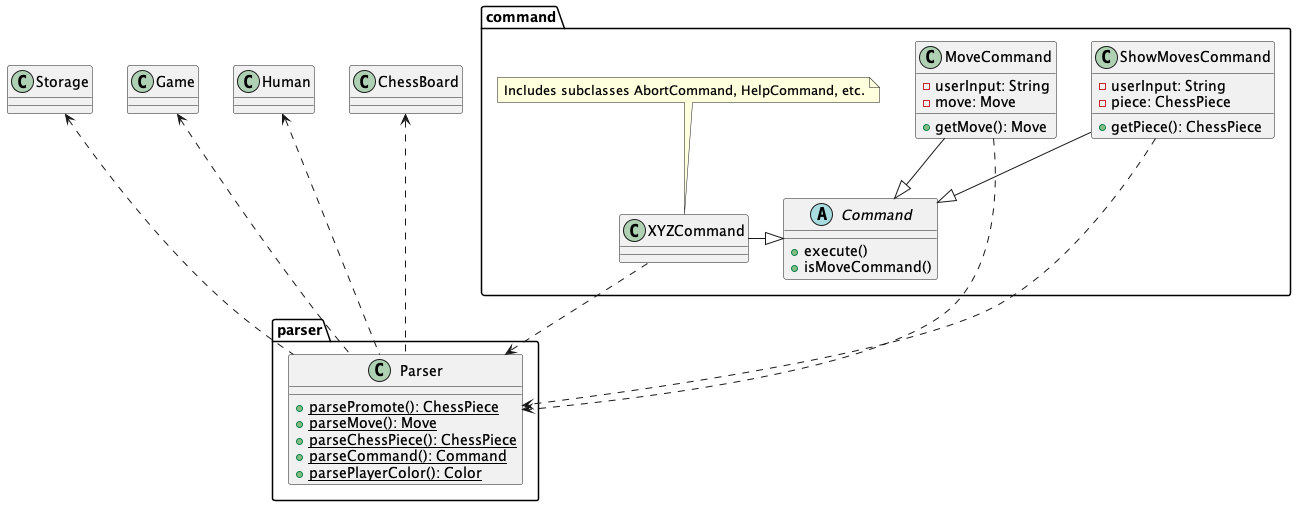

The diagram above was rendered by PlantUML. Its source (embedded in the PNG):
@startuml
'https://plantuml.com/class-diagram
package command{
    abstract class Command {
    +execute()
    +isMoveCommand()
    }
    class MoveCommand {
    -userInput: String
    -move: Move
    +getMove(): Move
    }
    class ShowMovesCommand {
    -userInput: String
    -piece: ChessPiece
    +getPiece(): ChessPiece
    }
    class XYZCommand
    note top: Includes subclasses AbortCommand, HelpCommand, etc.

    XYZCommand -|> Command
    ShowMovesCommand --|> Command
    MoveCommand --|> Command
}
package parser{
    class Parser {
    +{static} parsePromote(): ChessPiece
    +{static} parseMove(): Move
    +{static} parseChessPiece(): ChessPiece
    +{static} parseCommand(): Command
    +{static} parsePlayerColor(): Color
    }
}
class Storage
class Game
class Human

command.MoveCommand ..> parser.Parser
command.ShowMovesCommand ..> parser.Parser
command.XYZCommand ..> parser.Parser

Game <... parser.Parser
Storage <... parser.Parser
Human <... parser.Parser
ChessBoard <... parser.Parser

@enduml